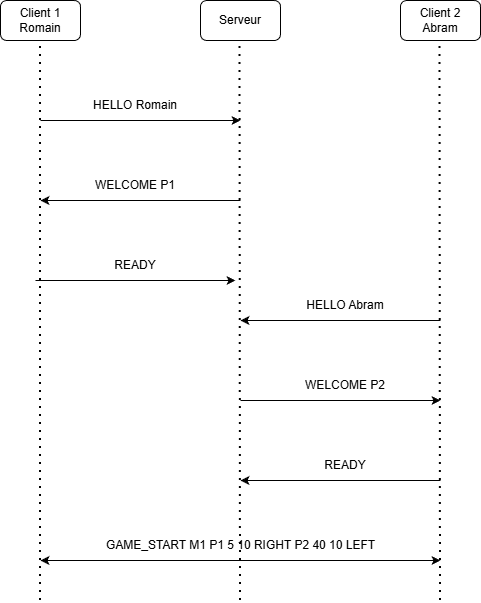

The diagram above was exported from draw.io. Its source (the exported page's mxGraphModel, read from the mxfile embedded in the PNG):
<mxGraphModel dx="1183" dy="704" grid="1" gridSize="10" guides="1" tooltips="1" connect="1" arrows="1" fold="1" page="1" pageScale="1" pageWidth="827" pageHeight="1169" background="light-dark(#FFFFFF,#000000)" math="0" shadow="0">
  <root>
    <mxCell id="0" />
    <mxCell id="1" parent="0" />
    <mxCell id="RAO-vcyzNCou6hS2Af5e-1" parent="1" style="rounded=1;whiteSpace=wrap;html=1;align=center;" value="&lt;div style=&quot;&quot;&gt;&lt;span style=&quot;background-color: transparent; color: light-dark(rgb(0, 0, 0), rgb(255, 255, 255));&quot;&gt;Client 1&lt;/span&gt;&lt;/div&gt;&lt;div style=&quot;&quot;&gt;Romain&lt;/div&gt;" vertex="1">
      <mxGeometry height="40" width="80" x="80" y="40" as="geometry" />
    </mxCell>
    <mxCell id="RAO-vcyzNCou6hS2Af5e-2" parent="1" style="rounded=1;whiteSpace=wrap;html=1;" value="Serveur" vertex="1">
      <mxGeometry height="40" width="80" x="280" y="40" as="geometry" />
    </mxCell>
    <mxCell id="RAO-vcyzNCou6hS2Af5e-5" edge="1" parent="1" style="endArrow=none;dashed=1;html=1;dashPattern=1 3;strokeWidth=2;rounded=0;entryX=0.5;entryY=1;entryDx=0;entryDy=0;" target="RAO-vcyzNCou6hS2Af5e-1" value="">
      <mxGeometry height="50" relative="1" width="50" as="geometry">
        <mxPoint x="120" y="640" as="sourcePoint" />
        <mxPoint x="260" y="190" as="targetPoint" />
      </mxGeometry>
    </mxCell>
    <mxCell id="RAO-vcyzNCou6hS2Af5e-6" edge="1" parent="1" style="endArrow=none;dashed=1;html=1;dashPattern=1 3;strokeWidth=2;rounded=0;entryX=0.5;entryY=1;entryDx=0;entryDy=0;" value="">
      <mxGeometry height="50" relative="1" width="50" as="geometry">
        <mxPoint x="320" y="640" as="sourcePoint" />
        <mxPoint x="319.5" y="80" as="targetPoint" />
      </mxGeometry>
    </mxCell>
    <mxCell id="RAO-vcyzNCou6hS2Af5e-7" edge="1" parent="1" style="endArrow=none;dashed=1;html=1;dashPattern=1 3;strokeWidth=2;rounded=0;entryX=0.5;entryY=1;entryDx=0;entryDy=0;" value="">
      <mxGeometry height="50" relative="1" width="50" as="geometry">
        <mxPoint x="520" y="640" as="sourcePoint" />
        <mxPoint x="519.5" y="80" as="targetPoint" />
      </mxGeometry>
    </mxCell>
    <mxCell id="RAO-vcyzNCou6hS2Af5e-8" parent="1" style="rounded=1;whiteSpace=wrap;html=1;align=center;" value="&lt;div style=&quot;&quot;&gt;&lt;span style=&quot;background-color: transparent; color: light-dark(rgb(0, 0, 0), rgb(255, 255, 255));&quot;&gt;Client 2&lt;/span&gt;&lt;/div&gt;&lt;div style=&quot;&quot;&gt;Abram&lt;/div&gt;" vertex="1">
      <mxGeometry height="40" width="80" x="480" y="40" as="geometry" />
    </mxCell>
    <mxCell id="RAO-vcyzNCou6hS2Af5e-9" edge="1" parent="1" style="endArrow=classic;html=1;rounded=0;" value="">
      <mxGeometry height="50" relative="1" width="50" as="geometry">
        <mxPoint x="120" y="160" as="sourcePoint" />
        <mxPoint x="320" y="160" as="targetPoint" />
      </mxGeometry>
    </mxCell>
    <mxCell id="RAO-vcyzNCou6hS2Af5e-10" parent="1" style="text;html=1;whiteSpace=wrap;strokeColor=none;fillColor=none;align=center;verticalAlign=middle;rounded=0;" value="HELLO Romain" vertex="1">
      <mxGeometry height="30" width="110" x="160" y="130" as="geometry" />
    </mxCell>
    <mxCell id="RAO-vcyzNCou6hS2Af5e-12" edge="1" parent="1" style="endArrow=classic;html=1;rounded=0;" value="">
      <mxGeometry height="50" relative="1" width="50" as="geometry">
        <mxPoint x="320" y="240" as="sourcePoint" />
        <mxPoint x="120" y="240" as="targetPoint" />
      </mxGeometry>
    </mxCell>
    <mxCell id="RAO-vcyzNCou6hS2Af5e-13" parent="1" style="text;html=1;whiteSpace=wrap;strokeColor=none;fillColor=none;align=center;verticalAlign=middle;rounded=0;" value="WELCOME P1" vertex="1">
      <mxGeometry height="30" width="110" x="160" y="210" as="geometry" />
    </mxCell>
    <mxCell id="RAO-vcyzNCou6hS2Af5e-16" edge="1" parent="1" style="endArrow=classic;html=1;rounded=0;" value="">
      <mxGeometry height="50" relative="1" width="50" as="geometry">
        <mxPoint x="520" y="360" as="sourcePoint" />
        <mxPoint x="320" y="360" as="targetPoint" />
      </mxGeometry>
    </mxCell>
    <mxCell id="RAO-vcyzNCou6hS2Af5e-17" edge="1" parent="1" style="endArrow=classic;html=1;rounded=0;" value="">
      <mxGeometry height="50" relative="1" width="50" as="geometry">
        <mxPoint x="320" y="440" as="sourcePoint" />
        <mxPoint x="520" y="440" as="targetPoint" />
      </mxGeometry>
    </mxCell>
    <mxCell id="RAO-vcyzNCou6hS2Af5e-18" edge="1" parent="1" style="endArrow=classic;html=1;rounded=0;" value="">
      <mxGeometry height="50" relative="1" width="50" as="geometry">
        <mxPoint x="115" y="320" as="sourcePoint" />
        <mxPoint x="315" y="320" as="targetPoint" />
      </mxGeometry>
    </mxCell>
    <mxCell id="RAO-vcyzNCou6hS2Af5e-19" parent="1" style="text;html=1;whiteSpace=wrap;strokeColor=none;fillColor=none;align=center;verticalAlign=middle;rounded=0;" value="READY" vertex="1">
      <mxGeometry height="30" width="110" x="160" y="290" as="geometry" />
    </mxCell>
    <mxCell id="RAO-vcyzNCou6hS2Af5e-20" edge="1" parent="1" style="endArrow=classic;html=1;rounded=0;" value="">
      <mxGeometry height="50" relative="1" width="50" as="geometry">
        <mxPoint x="520" y="520" as="sourcePoint" />
        <mxPoint x="320" y="520" as="targetPoint" />
      </mxGeometry>
    </mxCell>
    <mxCell id="RAO-vcyzNCou6hS2Af5e-21" parent="1" style="text;html=1;whiteSpace=wrap;strokeColor=none;fillColor=none;align=center;verticalAlign=middle;rounded=0;" value="HELLO Abram" vertex="1">
      <mxGeometry height="30" width="110" x="370" y="330" as="geometry" />
    </mxCell>
    <mxCell id="RAO-vcyzNCou6hS2Af5e-22" parent="1" style="text;html=1;whiteSpace=wrap;strokeColor=none;fillColor=none;align=center;verticalAlign=middle;rounded=0;" value="WELCOME P2" vertex="1">
      <mxGeometry height="30" width="110" x="370" y="410" as="geometry" />
    </mxCell>
    <mxCell id="RAO-vcyzNCou6hS2Af5e-23" parent="1" style="text;html=1;whiteSpace=wrap;strokeColor=none;fillColor=none;align=center;verticalAlign=middle;rounded=0;" value="READY" vertex="1">
      <mxGeometry height="30" width="110" x="370" y="490" as="geometry" />
    </mxCell>
    <mxCell id="RAO-vcyzNCou6hS2Af5e-24" edge="1" parent="1" style="endArrow=classic;html=1;rounded=0;" value="">
      <mxGeometry height="50" relative="1" width="50" as="geometry">
        <mxPoint x="320" y="600" as="sourcePoint" />
        <mxPoint x="120" y="600" as="targetPoint" />
      </mxGeometry>
    </mxCell>
    <mxCell id="RAO-vcyzNCou6hS2Af5e-25" edge="1" parent="1" style="endArrow=classic;html=1;rounded=0;" value="">
      <mxGeometry height="50" relative="1" width="50" as="geometry">
        <mxPoint x="320" y="600" as="sourcePoint" />
        <mxPoint x="520" y="600" as="targetPoint" />
      </mxGeometry>
    </mxCell>
    <mxCell id="RAO-vcyzNCou6hS2Af5e-26" parent="1" style="text;html=1;whiteSpace=wrap;strokeColor=none;fillColor=none;align=center;verticalAlign=middle;rounded=0;" value="GAME_START M1 P1 5 10 RIGHT P2 40 10 LEFT" vertex="1">
      <mxGeometry height="30" width="295" x="172.5" y="569.5" as="geometry" />
    </mxCell>
  </root>
</mxGraphModel>